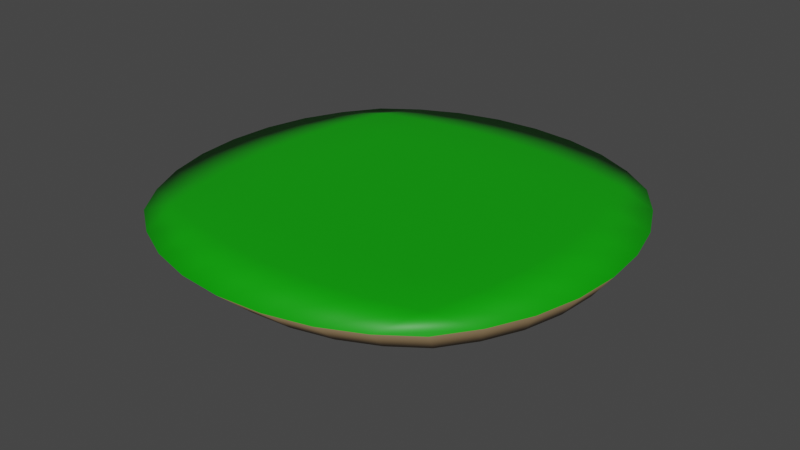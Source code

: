 # Source: round_platform.blend  (saved by Blender 2.90.8; exported with 4.5.12 LTS)
import bpy
from mathutils import Matrix  # noqa: F401  (used for matrix-valued properties, if any)

bpy.ops.wm.read_factory_settings(use_empty=True)
scene = bpy.context.scene
scene.name = 'Scene'

# ---- collections
col_collection = bpy.data.collections.new('Collection'); scene.collection.children.link(col_collection)

# ---- materials (node trees are filled in below, after node groups)
mat_grass = bpy.data.materials.new('Grass')
mat_grass.use_transparent_shadow = False
mat_dirt = bpy.data.materials.new('Dirt')
mat_dirt.use_transparent_shadow = False

# ---- material node trees
mat_grass.use_nodes = True; mat_grass.node_tree.nodes.clear()
_N = mat_grass.node_tree.nodes; _L = mat_grass.node_tree.links
n0 = _N.new('ShaderNodeBsdfPrincipled'); n0.name = 'Principled BSDF'; n0.location = (10, 300)
n0.distribution = 'GGX'
n0.subsurface_method = 'BURLEY'
n0.inputs[0].default_value = (0.002211, 0.3703, 0.0, 1.0)
n0.inputs[3].default_value = 1.45
n0.inputs[27].default_value = (0.0, 0.0, 0.0, 1.0)
n0.inputs[28].default_value = 1.0
n1 = _N.new('ShaderNodeOutputMaterial'); n1.name = 'Material Output'; n1.location = (300, 300)
_L.new(n0.outputs[0], n1.inputs[0])
n1.is_active_output = True
mat_dirt.use_nodes = True; mat_dirt.node_tree.nodes.clear()
_N = mat_dirt.node_tree.nodes; _L = mat_dirt.node_tree.links
n0 = _N.new('ShaderNodeBsdfPrincipled'); n0.name = 'Principled BSDF'; n0.location = (10, 300)
n0.distribution = 'GGX'
n0.subsurface_method = 'BURLEY'
n0.inputs[0].default_value = (0.2003, 0.1367, 0.07074, 1.0)
n0.inputs[3].default_value = 1.45
n0.inputs[27].default_value = (0.0, 0.0, 0.0, 1.0)
n0.inputs[28].default_value = 1.0
n1 = _N.new('ShaderNodeOutputMaterial'); n1.name = 'Material Output'; n1.location = (300, 300)
_L.new(n0.outputs[0], n1.inputs[0])
n1.is_active_output = True

# ---- world
world_world = bpy.data.worlds.new('World'); scene.world = world_world
world_world.use_nodes = True; world_world.node_tree.nodes.clear()
_N = world_world.node_tree.nodes; _L = world_world.node_tree.links
n0 = _N.new('ShaderNodeOutputWorld'); n0.name = 'World Output'; n0.location = (300, 300)
n1 = _N.new('ShaderNodeBackground'); n1.name = 'Background'; n1.location = (10, 300)
n1.inputs[0].default_value = (0.05088, 0.05088, 0.05088, 1.0)
_L.new(n1.outputs[0], n0.inputs[0])
n0.is_active_output = True
world_world.color = (0.05088, 0.05088, 0.05088)
world_world.use_sun_shadow = False
world_world.sun_shadow_jitter_overblur = 0.0

# ---- meshes
me_plane = bpy.data.meshes.new('Plane')
me_plane.from_pydata([(-24.97, -0.7728, 24.97), (24.97, -0.7728, 24.97), (-24.97, -0.7728, -24.97), (24.97, -0.7728, -24.97), (-28.84, -0.7728, -19.6), (-31.74, -0.7728, -13.55), (-33.49, -0.7728, -6.92), (-34.07, -0.7728, 3.378e-08), (-33.49, -0.7728, 6.92), (-31.74, -0.7728, 13.55), (-28.84, -0.7728, 19.6), (-19.6, -0.7728, 28.84), (-13.55, -0.7728, 31.74), (-6.92, -0.7728, 33.49), (0.0, -0.7728, 34.07), (6.92, -0.7728, 33.49), (13.55, -0.7728, 31.74), (19.6, -0.7728, 28.84), (28.84, -0.7728, 19.6), (31.74, -0.7728, 13.55), (33.49, -0.7728, 6.92), (34.07, -0.7728, 3.378e-08), (33.49, -0.7728, -6.92), (31.74, -0.7728, -13.55), (28.84, -0.7728, -19.6), (19.6, -0.7728, -28.84), (13.55, -0.7728, -31.74), (6.92, -0.7728, -33.49), (0.0, -0.7728, -34.07), (-6.92, -0.7728, -33.49), (-13.55, -0.7728, -31.74), (-19.6, -0.7728, -28.84), (-21.96, 9.601e-07, 21.96), (-14.87, 1.045e-06, 23.9), (-7.512, 1.098e-06, 25.13), (0.0, 1.117e-06, 25.55), (7.512, 1.098e-06, 25.13), (14.87, 1.045e-06, 23.9), (21.96, 9.601e-07, 21.96), (-23.9, 6.501e-07, 14.87), (-16.0, 6.994e-07, 16.0), (-8.025, 7.326e-07, 16.76), (0.0, 7.446e-07, 17.03), (8.025, 7.326e-07, 16.76), (16.0, 6.994e-07, 16.0), (23.9, 6.501e-07, 14.87), (-25.13, 3.283e-07, 7.512), (-16.76, 3.508e-07, 8.025), (-8.383, 3.664e-07, 8.383), (0.0, 3.723e-07, 8.517), (8.383, 3.664e-07, 8.383), (16.76, 3.508e-07, 8.025), (25.13, 3.283e-07, 7.512), (-25.55, -1.021e-14, -2.336e-07), (-17.03, 3.026e-15, 6.922e-08), (-8.517, -3.593e-15, -8.22e-08), (0.0, -4.539e-15, -1.038e-07), (8.517, -2.269e-15, -5.192e-08), (17.03, 0.0, 0.0), (25.55, 6.052e-15, 1.384e-07), (-25.13, -3.283e-07, -7.512), (-16.76, -3.508e-07, -8.025), (-8.383, -3.664e-07, -8.383), (0.0, -3.723e-07, -8.517), (8.383, -3.664e-07, -8.383), (16.76, -3.508e-07, -8.025), (25.13, -3.283e-07, -7.512), (-23.9, -6.501e-07, -14.87), (-16.0, -6.994e-07, -16.0), (-8.025, -7.326e-07, -16.76), (0.0, -7.446e-07, -17.03), (8.025, -7.326e-07, -16.76), (16.0, -6.994e-07, -16.0), (23.9, -6.501e-07, -14.87), (-21.96, -9.601e-07, -21.96), (-14.87, -1.045e-06, -23.9), (-7.512, -1.098e-06, -25.13), (0.0, -1.117e-06, -25.55), (7.512, -1.098e-06, -25.13), (14.87, -1.045e-06, -23.9), (21.96, -9.601e-07, -21.96), (-20.97, -4.855, 21.57), (23.0, -4.855, 21.57), (-20.97, -4.855, -22.4), (23.0, -4.855, -22.4), (-24.38, -4.855, -17.67), (-26.93, -4.855, -12.34), (-28.47, -4.855, -6.508), (-28.98, -4.855, -0.4165), (-28.47, -4.855, 5.675), (-26.93, -4.855, 11.51), (-24.38, -4.855, 16.84), (-16.24, -4.855, 24.97), (-10.91, -4.855, 27.53), (-5.078, -4.855, 29.06), (1.014, -4.855, 29.57), (7.106, -4.855, 29.06), (12.94, -4.855, 27.53), (18.27, -4.855, 24.97), (26.4, -4.855, 16.84), (28.96, -4.855, 11.51), (30.49, -4.855, 5.675), (31.0, -4.855, -0.4165), (30.49, -4.855, -6.508), (28.96, -4.855, -12.34), (26.4, -4.855, -17.67), (18.27, -4.855, -25.81), (12.94, -4.855, -28.36), (7.106, -4.855, -29.9), (1.014, -4.855, -30.41), (-5.078, -4.855, -29.9), (-10.91, -4.855, -28.36), (-16.24, -4.855, -25.81), (-11.18, -9.508, 11.96), (13.97, -9.508, 11.96), (-11.18, -9.508, -13.19), (13.97, -9.508, -13.19), (-13.13, -9.508, -10.49), (-14.59, -9.508, -7.441), (-15.47, -9.508, -4.102), (-15.76, -9.508, -0.6167), (-15.47, -9.508, 2.868), (-14.59, -9.508, 6.207), (-13.13, -9.508, 9.254), (-8.471, -9.508, 13.91), (-5.425, -9.508, 15.37), (-2.086, -9.508, 16.25), (1.399, -9.508, 16.54), (4.884, -9.508, 16.25), (8.223, -9.508, 15.37), (11.27, -9.508, 13.91), (15.92, -9.508, 9.254), (17.39, -9.508, 6.207), (18.26, -9.508, 2.868), (18.56, -9.508, -0.6167), (18.26, -9.508, -4.102), (17.39, -9.508, -7.441), (15.92, -9.508, -10.49), (11.27, -9.508, -15.14), (8.223, -9.508, -16.6), (4.884, -9.508, -17.48), (1.399, -9.508, -17.77), (-2.086, -9.508, -17.48), (-5.425, -9.508, -16.6), (-8.471, -9.508, -15.14)], [], [(32, 33, 40, 39), (33, 34, 41, 40), (34, 35, 42, 41), (35, 36, 43, 42), (36, 37, 44, 43), (37, 38, 45, 44), (39, 40, 47, 46), (40, 41, 48, 47), (41, 42, 49, 48), (42, 43, 50, 49), (43, 44, 51, 50), (44, 45, 52, 51), (46, 47, 54, 53), (47, 48, 55, 54), (48, 49, 56, 55), (49, 50, 57, 56), (50, 51, 58, 57), (51, 52, 59, 58), (53, 54, 61, 60), (54, 55, 62, 61), (55, 56, 63, 62), (56, 57, 64, 63), (57, 58, 65, 64), (58, 59, 66, 65), (60, 61, 68, 67), (61, 62, 69, 68), (62, 63, 70, 69), (63, 64, 71, 70), (64, 65, 72, 71), (65, 66, 73, 72), (67, 68, 75, 74), (68, 69, 76, 75), (69, 70, 77, 76), (70, 71, 78, 77), (71, 72, 79, 78), (72, 73, 80, 79), (0, 11, 32, 10), (11, 12, 33, 32), (12, 13, 34, 33), (13, 14, 35, 34), (14, 15, 36, 35), (15, 16, 37, 36), (16, 17, 38, 37), (17, 1, 18, 38), (38, 18, 19, 45), (45, 19, 20, 52), (52, 20, 21, 59), (59, 21, 22, 66), (66, 22, 23, 73), (73, 23, 24, 80), (80, 24, 3, 25), (79, 80, 25, 26), (78, 79, 26, 27), (77, 78, 27, 28), (76, 77, 28, 29), (75, 76, 29, 30), (74, 75, 30, 31), (4, 74, 31, 2), (5, 67, 74, 4), (6, 60, 67, 5), (7, 53, 60, 6), (8, 46, 53, 7), (9, 39, 46, 8), (10, 32, 39, 9), (25, 3, 84, 106), (14, 13, 94, 95), (26, 25, 106, 107), (15, 14, 95, 96), (27, 26, 107, 108), (16, 15, 96, 97), (4, 2, 83, 85), (28, 27, 108, 109), (17, 16, 97, 98), (5, 4, 85, 86), (29, 28, 109, 110), (1, 17, 98, 82), (6, 5, 86, 87), (30, 29, 110, 111), (18, 1, 82, 99), (7, 6, 87, 88), (31, 30, 111, 112), (19, 18, 99, 100), (8, 7, 88, 89), (2, 31, 112, 83), (20, 19, 100, 101), (9, 8, 89, 90), (21, 20, 101, 102), (10, 9, 90, 91), (22, 21, 102, 103), (0, 10, 91, 81), (23, 22, 103, 104), (11, 0, 81, 92), (24, 23, 104, 105), (12, 11, 92, 93), (3, 24, 105, 84), (13, 12, 93, 94), (98, 97, 129, 130), (86, 85, 117, 118), (110, 109, 141, 142), (82, 98, 130, 114), (87, 86, 118, 119), (111, 110, 142, 143), (99, 82, 114, 131), (88, 87, 119, 120), (112, 111, 143, 144), (100, 99, 131, 132), (89, 88, 120, 121), (83, 112, 144, 115), (101, 100, 132, 133), (90, 89, 121, 122), (102, 101, 133, 134), (91, 90, 122, 123), (103, 102, 134, 135), (81, 91, 123, 113), (104, 103, 135, 136), (92, 81, 113, 124), (105, 104, 136, 137), (93, 92, 124, 125), (84, 105, 137, 116), (94, 93, 125, 126), (106, 84, 116, 138), (95, 94, 126, 127), (107, 106, 138, 139), (96, 95, 127, 128), (108, 107, 139, 140), (97, 96, 128, 129), (85, 83, 115, 117), (109, 108, 140, 141), (115, 144, 143, 142, 141, 140, 139, 138, 116, 137, 136, 135, 134, 133, 132, 131, 114, 130, 129, 128, 127, 126, 125, 124, 113, 123, 122, 121, 120, 119, 118, 117)])
me_plane.polygons.foreach_set('use_smooth', [True] * 129)
me_plane.polygons.foreach_set('material_index', [0, 0, 0, 0, 0, 0, 0, 0, 0, 0, 0, 0, 0, 0, 0, 0, 0, 0, 0, 0, 0, 0, 0, 0, 0, 0, 0, 0, 0, 0, 0, 0, 0, 0, 0, 0, 0, 0, 0, 0, 0, 0, 0, 0, 0, 0, 0, 0, 0, 0, 0, 0, 0, 0, 0, 0, 0, 0, 0, 0, 0, 0, 0, 0, 1, 1, 1, 1, 1, 1, 1, 1, 1, 1, 1, 1, 1, 1, 1, 1, 1, 1, 1, 1, 1, 1, 1, 1, 1, 1, 1, 1, 1, 1, 1, 1, 1, 1, 1, 1, 1, 1, 1, 1, 1, 1, 1, 1, 1, 1, 1, 1, 1, 1, 1, 1, 1, 1, 1, 1, 1, 1, 1, 1, 1, 1, 1, 1, 1])
_uv = me_plane.uv_layers.new(name='UVMap')
_uv.uv.foreach_set('vector', [0.125, 0.125, 0.25, 0.125, 0.25, 0.25, 0.125, 0.25, 0.25, 0.125, 0.375, 0.125, 0.375, 0.25, 0.25, 0.25, 0.375, 0.125, 0.5, 0.125, 0.5, 0.25, 0.375, 0.25, 0.5, 0.125, 0.625, 0.125, 0.625, 0.25, 0.5, 0.25, 0.625, 0.125, 0.75, 0.125, 0.75, 0.25, 0.625, 0.25, 0.75, 0.125, 0.875, 0.125, 0.875, 0.25, 0.75, 0.25, 0.125, 0.25, 0.25, 0.25, 0.25, 0.375, 0.125, 0.375, 0.25, 0.25, 0.375, 0.25, 0.375, 0.375, 0.25, 0.375, 0.375, 0.25, 0.5, 0.25, 0.5, 0.375, 0.375, 0.375, 0.5, 0.25, 0.625, 0.25, 0.625, 0.375, 0.5, 0.375, 0.625, 0.25, 0.75, 0.25, 0.75, 0.375, 0.625, 0.375, 0.75, 0.25, 0.875, 0.25, 0.875, 0.375, 0.75, 0.375, 0.125, 0.375, 0.25, 0.375, 0.25, 0.5, 0.125, 0.5, 0.25, 0.375, 0.375, 0.375, 0.375, 0.5, 0.25, 0.5, 0.375, 0.375, 0.5, 0.375, 0.5, 0.5, 0.375, 0.5, 0.5, 0.375, 0.625, 0.375, 0.625, 0.5, 0.5, 0.5, 0.625, 0.375, 0.75, 0.375, 0.75, 0.5, 0.625, 0.5, 0.75, 0.375, 0.875, 0.375, 0.875, 0.5, 0.75, 0.5, 0.125, 0.5, 0.25, 0.5, 0.25, 0.625, 0.125, 0.625, 0.25, 0.5, 0.375, 0.5, 0.375, 0.625, 0.25, 0.625, 0.375, 0.5, 0.5, 0.5, 0.5, 0.625, 0.375, 0.625, 0.5, 0.5, 0.625, 0.5, 0.625, 0.625, 0.5, 0.625, 0.625, 0.5, 0.75, 0.5, 0.75, 0.625, 0.625, 0.625, 0.75, 0.5, 0.875, 0.5, 0.875, 0.625, 0.75, 0.625, 0.125, 0.625, 0.25, 0.625, 0.25, 0.75, 0.125, 0.75, 0.25, 0.625, 0.375, 0.625, 0.375, 0.75, 0.25, 0.75, 0.375, 0.625, 0.5, 0.625, 0.5, 0.75, 0.375, 0.75, 0.5, 0.625, 0.625, 0.625, 0.625, 0.75, 0.5, 0.75, 0.625, 0.625, 0.75, 0.625, 0.75, 0.75, 0.625, 0.75, 0.75, 0.625, 0.875, 0.625, 0.875, 0.75, 0.75, 0.75, 0.125, 0.75, 0.25, 0.75, 0.25, 0.875, 0.125, 0.875, 0.25, 0.75, 0.375, 0.75, 0.375, 0.875, 0.25, 0.875, 0.375, 0.75, 0.5, 0.75, 0.5, 0.875, 0.375, 0.875, 0.5, 0.75, 0.625, 0.75, 0.625, 0.875, 0.5, 0.875, 0.625, 0.75, 0.75, 0.75, 0.75, 0.875, 0.625, 0.875, 0.75, 0.75, 0.875, 0.75, 0.875, 0.875, 0.75, 0.875, 0.0, 0.0, 0.125, 0.0, 0.125, 0.125, 0.0, 0.125, 0.125, 0.0, 0.25, 0.0, 0.25, 0.125, 0.125, 0.125, 0.25, 0.0, 0.375, 0.0, 0.375, 0.125, 0.25, 0.125, 0.375, 0.0, 0.5, 0.0, 0.5, 0.125, 0.375, 0.125, 0.5, 0.0, 0.625, 0.0, 0.625, 0.125, 0.5, 0.125, 0.625, 0.0, 0.75, 0.0, 0.75, 0.125, 0.625, 0.125, 0.75, 0.0, 0.875, 0.0, 0.875, 0.125, 0.75, 0.125, 0.875, 0.0, 1.0, 0.0, 1.0, 0.125, 0.875, 0.125, 0.875, 0.125, 1.0, 0.125, 1.0, 0.25, 0.875, 0.25, 0.875, 0.25, 1.0, 0.25, 1.0, 0.375, 0.875, 0.375, 0.875, 0.375, 1.0, 0.375, 1.0, 0.5, 0.875, 0.5, 0.875, 0.5, 1.0, 0.5, 1.0, 0.625, 0.875, 0.625, 0.875, 0.625, 1.0, 0.625, 1.0, 0.75, 0.875, 0.75, 0.875, 0.75, 1.0, 0.75, 1.0, 0.875, 0.875, 0.875, 0.875, 0.875, 1.0, 0.875, 1.0, 1.0, 0.875, 1.0, 0.75, 0.875, 0.875, 0.875, 0.875, 1.0, 0.75, 1.0, 0.625, 0.875, 0.75, 0.875, 0.75, 1.0, 0.625, 1.0, 0.5, 0.875, 0.625, 0.875, 0.625, 1.0, 0.5, 1.0, 0.375, 0.875, 0.5, 0.875, 0.5, 1.0, 0.375, 1.0, 0.25, 0.875, 0.375, 0.875, 0.375, 1.0, 0.25, 1.0, 0.125, 0.875, 0.25, 0.875, 0.25, 1.0, 0.125, 1.0, 0.0, 0.875, 0.125, 0.875, 0.125, 1.0, 0.0, 1.0, 0.0, 0.75, 0.125, 0.75, 0.125, 0.875, 0.0, 0.875, 0.0, 0.625, 0.125, 0.625, 0.125, 0.75, 0.0, 0.75, 0.0, 0.5, 0.125, 0.5, 0.125, 0.625, 0.0, 0.625, 0.0, 0.375, 0.125, 0.375, 0.125, 0.5, 0.0, 0.5, 0.0, 0.25, 0.125, 0.25, 0.125, 0.375, 0.0, 0.375, 0.0, 0.125, 0.125, 0.125, 0.125, 0.25, 0.0, 0.25, 0.875, 1.0, 1.0, 1.0, 1.0, 1.0, 0.875, 1.0, 0.5, 0.0, 0.375, 0.0, 0.375, 0.0, 0.5, 0.0, 0.75, 1.0, 0.875, 1.0, 0.875, 1.0, 0.75, 1.0, 0.625, 0.0, 0.5, 0.0, 0.5, 0.0, 0.625, 0.0, 0.625, 1.0, 0.75, 1.0, 0.75, 1.0, 0.625, 1.0, 0.75, 0.0, 0.625, 0.0, 0.625, 0.0, 0.75, 0.0, 0.0, 0.875, 0.0, 1.0, 0.0, 1.0, 0.0, 0.875, 0.5, 1.0, 0.625, 1.0, 0.625, 1.0, 0.5, 1.0, 0.875, 0.0, 0.75, 0.0, 0.75, 0.0, 0.875, 0.0, 0.0, 0.75, 0.0, 0.875, 0.0, 0.875, 0.0, 0.75, 0.375, 1.0, 0.5, 1.0, 0.5, 1.0, 0.375, 1.0, 1.0, 0.0, 0.875, 0.0, 0.875, 0.0, 1.0, 0.0, 0.0, 0.625, 0.0, 0.75, 0.0, 0.75, 0.0, 0.625, 0.25, 1.0, 0.375, 1.0, 0.375, 1.0, 0.25, 1.0, 1.0, 0.125, 1.0, 0.0, 1.0, 0.0, 1.0, 0.125, 0.0, 0.5, 0.0, 0.625, 0.0, 0.625, 0.0, 0.5, 0.125, 1.0, 0.25, 1.0, 0.25, 1.0, 0.125, 1.0, 1.0, 0.25, 1.0, 0.125, 1.0, 0.125, 1.0, 0.25, 0.0, 0.375, 0.0, 0.5, 0.0, 0.5, 0.0, 0.375, 0.0, 1.0, 0.125, 1.0, 0.125, 1.0, 0.0, 1.0, 1.0, 0.375, 1.0, 0.25, 1.0, 0.25, 1.0, 0.375, 0.0, 0.25, 0.0, 0.375, 0.0, 0.375, 0.0, 0.25, 1.0, 0.5, 1.0, 0.375, 1.0, 0.375, 1.0, 0.5, 0.0, 0.125, 0.0, 0.25, 0.0, 0.25, 0.0, 0.125, 1.0, 0.625, 1.0, 0.5, 1.0, 0.5, 1.0, 0.625, 0.0, 0.0, 0.0, 0.125, 0.0, 0.125, 0.0, 0.0, 1.0, 0.75, 1.0, 0.625, 1.0, 0.625, 1.0, 0.75, 0.125, 0.0, 0.0, 0.0, 0.0, 0.0, 0.125, 0.0, 1.0, 0.875, 1.0, 0.75, 1.0, 0.75, 1.0, 0.875, 0.25, 0.0, 0.125, 0.0, 0.125, 0.0, 0.25, 0.0, 1.0, 1.0, 1.0, 0.875, 1.0, 0.875, 1.0, 1.0, 0.375, 0.0, 0.25, 0.0, 0.25, 0.0, 0.375, 0.0, 0.875, 0.0, 0.75, 0.0, 0.75, 0.0, 0.875, 0.0, 0.0, 0.75, 0.0, 0.875, 0.0, 0.875, 0.0, 0.75, 0.375, 1.0, 0.5, 1.0, 0.5, 1.0, 0.375, 1.0, 1.0, 0.0, 0.875, 0.0, 0.875, 0.0, 1.0, 0.0, 0.0, 0.625, 0.0, 0.75, 0.0, 0.75, 0.0, 0.625, 0.25, 1.0, 0.375, 1.0, 0.375, 1.0, 0.25, 1.0, 1.0, 0.125, 1.0, 0.0, 1.0, 0.0, 1.0, 0.125, 0.0, 0.5, 0.0, 0.625, 0.0, 0.625, 0.0, 0.5, 0.125, 1.0, 0.25, 1.0, 0.25, 1.0, 0.125, 1.0, 1.0, 0.25, 1.0, 0.125, 1.0, 0.125, 1.0, 0.25, 0.0, 0.375, 0.0, 0.5, 0.0, 0.5, 0.0, 0.375, 0.0, 1.0, 0.125, 1.0, 0.125, 1.0, 0.0, 1.0, 1.0, 0.375, 1.0, 0.25, 1.0, 0.25, 1.0, 0.375, 0.0, 0.25, 0.0, 0.375, 0.0, 0.375, 0.0, 0.25, 1.0, 0.5, 1.0, 0.375, 1.0, 0.375, 1.0, 0.5, 0.0, 0.125, 0.0, 0.25, 0.0, 0.25, 0.0, 0.125, 1.0, 0.625, 1.0, 0.5, 1.0, 0.5, 1.0, 0.625, 0.0, 0.0, 0.0, 0.125, 0.0, 0.125, 0.0, 0.0, 1.0, 0.75, 1.0, 0.625, 1.0, 0.625, 1.0, 0.75, 0.125, 0.0, 0.0, 0.0, 0.0, 0.0, 0.125, 0.0, 1.0, 0.875, 1.0, 0.75, 1.0, 0.75, 1.0, 0.875, 0.25, 0.0, 0.125, 0.0, 0.125, 0.0, 0.25, 0.0, 1.0, 1.0, 1.0, 0.875, 1.0, 0.875, 1.0, 1.0, 0.375, 0.0, 0.25, 0.0, 0.25, 0.0, 0.375, 0.0, 0.875, 1.0, 1.0, 1.0, 1.0, 1.0, 0.875, 1.0, 0.5, 0.0, 0.375, 0.0, 0.375, 0.0, 0.5, 0.0, 0.75, 1.0, 0.875, 1.0, 0.875, 1.0, 0.75, 1.0, 0.625, 0.0, 0.5, 0.0, 0.5, 0.0, 0.625, 0.0, 0.625, 1.0, 0.75, 1.0, 0.75, 1.0, 0.625, 1.0, 0.75, 0.0, 0.625, 0.0, 0.625, 0.0, 0.75, 0.0, 0.0, 0.875, 0.0, 1.0, 0.0, 1.0, 0.0, 0.875, 0.5, 1.0, 0.625, 1.0, 0.625, 1.0, 0.5, 1.0, 0.0, 1.0, 0.125, 1.0, 0.25, 1.0, 0.375, 1.0, 0.5, 1.0, 0.625, 1.0, 0.75, 1.0, 0.875, 1.0, 1.0, 1.0, 1.0, 0.875, 1.0, 0.75, 1.0, 0.625, 1.0, 0.5, 1.0, 0.375, 1.0, 0.25, 1.0, 0.125, 1.0, 0.0, 0.875, 0.0, 0.75, 0.0, 0.625, 0.0, 0.5, 0.0, 0.375, 0.0, 0.25, 0.0, 0.125, 0.0, 0.0, 0.0, 0.0, 0.125, 0.0, 0.25, 0.0, 0.375, 0.0, 0.5, 0.0, 0.625, 0.0, 0.75, 0.0, 0.875])
me_plane.materials.append(mat_grass)
me_plane.materials.append(mat_dirt)
me_plane.use_remesh_fix_poles = True
me_plane.use_remesh_preserve_attributes = False
me_plane.use_mirror_vertex_groups = False
me_plane.update()

# ---- objects
ob_plane = bpy.data.objects.new('Plane', me_plane)

# ---- transforms, parenting, visibility, modifiers, constraints
ob_plane.location = (0.0, 0.0, 0.0)
ob_plane.rotation_euler = (1.571, -0.0, 0.0)
ob_plane.lineart.crease_threshold = 0.0

# ---- collection membership
col_collection.objects.link(ob_plane)

# ---- scene / render settings (as saved in the file)
scene.frame_start = 1; scene.frame_end = 250; scene.frame_set(0)
scene.render.engine = 'BLENDER_EEVEE_NEXT'
scene.cycles.use_denoising = False
scene.cycles.samples = 128
scene.cycles.sampling_pattern = 'TABULATED_SOBOL'
scene.cycles.use_adaptive_sampling = False
scene.cycles.use_light_tree = False
scene.view_settings.view_transform = 'Filmic'
bpy.context.view_layer.update()

# ---- added for rendering (the .blend has no active camera and no usable light): camera, sun
cam_auto = bpy.data.cameras.new('AutoCamera')
cam_auto.lens = 50.0
cam_auto.sensor_width = 36.0
cam_auto.clip_end = 1572.21
ob_auto_camera = bpy.data.objects.new('AutoCamera', cam_auto)
scene.collection.objects.link(ob_auto_camera)
ob_auto_camera.location = (89.585, -107.502, 66.9138)
ob_auto_camera.rotation_euler = (1.09748, -7.21219e-08, 0.694738)
scene.camera = ob_auto_camera
light_auto_sun = bpy.data.lights.new('AutoSun', 'SUN')
light_auto_sun.energy = 3.0
light_auto_sun.angle = 0.0523599
ob_auto_sun = bpy.data.objects.new('AutoSun', light_auto_sun)
scene.collection.objects.link(ob_auto_sun)
ob_auto_sun.rotation_euler = (0.872665, 0.174533, 0.523599)
bpy.context.view_layer.update()
